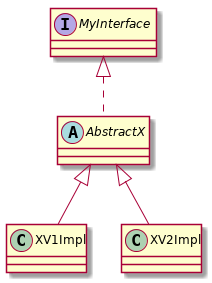

The diagram above was rendered by PlantUML. Its source (embedded in the PNG):
@startuml

interface MyInterface

abstract class AbstractX implements MyInterface{

}

class XV1Impl extends AbstractX
class XV2Impl extends AbstractX

@enduml